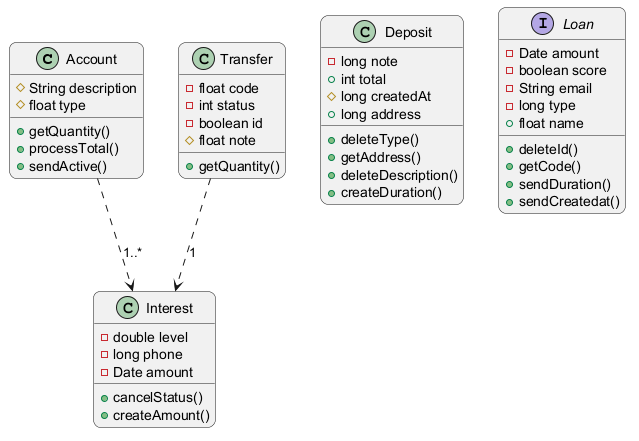

The diagram above was rendered by PlantUML. Its source (embedded in the PNG):
@startuml
skinparam backgroundColor #FFFFFF
skinparam roundCorner 15
class Account {
  #String description
  #float type
  +getQuantity()
  +processTotal()
  +sendActive()
}
class Transfer {
  -float code
  -int status
  -boolean id
  #float note
  +getQuantity()
}
class Deposit {
  -long note
  +int total
  #long createdAt
  +long address
  +deleteType()
  +getAddress()
  +deleteDescription()
  +createDuration()
}
interface Loan {
  -Date amount
  -boolean score
  -String email
  -long type
  +float name
  +deleteId()
  +getCode()
  +sendDuration()
  +sendCreatedat()
}
class Interest {
  -double level
  -long phone
  -Date amount
  +cancelStatus()
  +createAmount()
}
Transfer ..> Interest : "1"
Account ..> Interest : "1..*"
@enduml